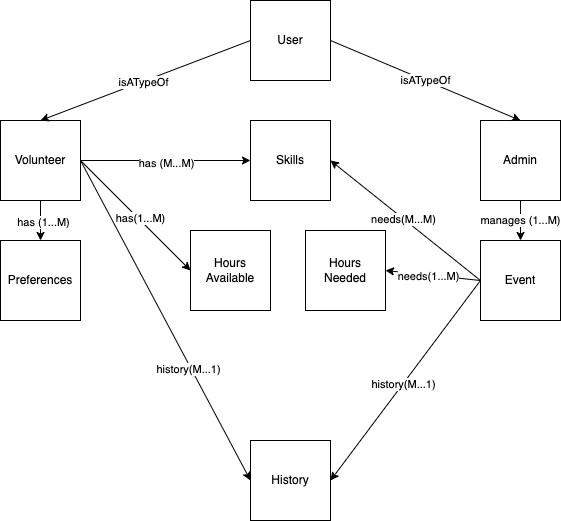

The diagram above was exported from draw.io. Its source (the exported page's mxGraphModel, read from the mxfile embedded in the PNG):
<mxGraphModel dx="742" dy="747" grid="1" gridSize="10" guides="1" tooltips="1" connect="1" arrows="1" fold="1" page="1" pageScale="1" pageWidth="850" pageHeight="1100" math="0" shadow="0">
  <root>
    <mxCell id="0" />
    <mxCell id="1" parent="0" />
    <mxCell id="15" style="edgeStyle=none;html=1;exitX=1;exitY=0.5;exitDx=0;exitDy=0;entryX=0;entryY=0.5;entryDx=0;entryDy=0;" edge="1" parent="1" source="6" target="7">
      <mxGeometry relative="1" as="geometry" />
    </mxCell>
    <mxCell id="29" value="has (M...M)" style="edgeLabel;html=1;align=center;verticalAlign=middle;resizable=0;points=[];" vertex="1" connectable="0" parent="15">
      <mxGeometry x="-0.0019" y="-2" relative="1" as="geometry">
        <mxPoint as="offset" />
      </mxGeometry>
    </mxCell>
    <mxCell id="16" style="edgeStyle=none;html=1;exitX=1;exitY=0.5;exitDx=0;exitDy=0;entryX=0;entryY=0.5;entryDx=0;entryDy=0;" edge="1" parent="1" source="6" target="8">
      <mxGeometry relative="1" as="geometry" />
    </mxCell>
    <mxCell id="33" value="has(1...M)" style="edgeLabel;html=1;align=center;verticalAlign=middle;resizable=0;points=[];" vertex="1" connectable="0" parent="16">
      <mxGeometry x="0.0712" y="1" relative="1" as="geometry">
        <mxPoint as="offset" />
      </mxGeometry>
    </mxCell>
    <mxCell id="17" style="edgeStyle=none;html=1;exitX=0.5;exitY=1;exitDx=0;exitDy=0;entryX=0.5;entryY=0;entryDx=0;entryDy=0;" edge="1" parent="1" source="6" target="11">
      <mxGeometry relative="1" as="geometry" />
    </mxCell>
    <mxCell id="34" value="has (1...M)" style="edgeLabel;html=1;align=center;verticalAlign=middle;resizable=0;points=[];" vertex="1" connectable="0" parent="17">
      <mxGeometry x="0.0501" y="2" relative="1" as="geometry">
        <mxPoint as="offset" />
      </mxGeometry>
    </mxCell>
    <mxCell id="25" style="edgeStyle=none;html=1;exitX=1;exitY=0.5;exitDx=0;exitDy=0;entryX=0;entryY=0.5;entryDx=0;entryDy=0;" edge="1" parent="1" source="6" target="9">
      <mxGeometry relative="1" as="geometry" />
    </mxCell>
    <mxCell id="37" value="history(M...1)" style="edgeLabel;html=1;align=center;verticalAlign=middle;resizable=0;points=[];" vertex="1" connectable="0" parent="25">
      <mxGeometry x="0.298" y="-3" relative="1" as="geometry">
        <mxPoint as="offset" />
      </mxGeometry>
    </mxCell>
    <mxCell id="6" value="Volunteer" style="whiteSpace=wrap;html=1;aspect=fixed;" vertex="1" parent="1">
      <mxGeometry x="80" y="120" width="80" height="80" as="geometry" />
    </mxCell>
    <mxCell id="7" value="Skills" style="whiteSpace=wrap;html=1;aspect=fixed;" vertex="1" parent="1">
      <mxGeometry x="330" y="120" width="80" height="80" as="geometry" />
    </mxCell>
    <mxCell id="8" value="Hours&lt;br&gt;Available" style="whiteSpace=wrap;html=1;aspect=fixed;" vertex="1" parent="1">
      <mxGeometry x="270" y="230" width="80" height="80" as="geometry" />
    </mxCell>
    <mxCell id="9" value="History" style="whiteSpace=wrap;html=1;aspect=fixed;" vertex="1" parent="1">
      <mxGeometry x="330" y="440" width="80" height="80" as="geometry" />
    </mxCell>
    <mxCell id="21" style="edgeStyle=none;html=1;exitX=0;exitY=0.5;exitDx=0;exitDy=0;entryX=1;entryY=0.5;entryDx=0;entryDy=0;" edge="1" parent="1" source="10" target="7">
      <mxGeometry relative="1" as="geometry" />
    </mxCell>
    <mxCell id="30" value="needs(M...M)" style="edgeLabel;html=1;align=center;verticalAlign=middle;resizable=0;points=[];" vertex="1" connectable="0" parent="21">
      <mxGeometry x="0.0322" y="1" relative="1" as="geometry">
        <mxPoint as="offset" />
      </mxGeometry>
    </mxCell>
    <mxCell id="24" style="edgeStyle=none;html=1;exitX=0;exitY=0.5;exitDx=0;exitDy=0;entryX=1;entryY=0.5;entryDx=0;entryDy=0;" edge="1" parent="1" source="10" target="9">
      <mxGeometry relative="1" as="geometry" />
    </mxCell>
    <mxCell id="36" value="history(M...1)" style="edgeLabel;html=1;align=center;verticalAlign=middle;resizable=0;points=[];" vertex="1" connectable="0" parent="24">
      <mxGeometry x="0.0296" relative="1" as="geometry">
        <mxPoint as="offset" />
      </mxGeometry>
    </mxCell>
    <mxCell id="27" style="edgeStyle=none;html=1;exitX=0;exitY=0.5;exitDx=0;exitDy=0;entryX=1;entryY=0.5;entryDx=0;entryDy=0;" edge="1" parent="1" source="10" target="26">
      <mxGeometry relative="1" as="geometry" />
    </mxCell>
    <mxCell id="32" value="needs(1...M)" style="edgeLabel;html=1;align=center;verticalAlign=middle;resizable=0;points=[];" vertex="1" connectable="0" parent="27">
      <mxGeometry x="0.118" y="1" relative="1" as="geometry">
        <mxPoint as="offset" />
      </mxGeometry>
    </mxCell>
    <mxCell id="10" value="Event" style="whiteSpace=wrap;html=1;aspect=fixed;" vertex="1" parent="1">
      <mxGeometry x="560" y="240" width="80" height="80" as="geometry" />
    </mxCell>
    <mxCell id="11" value="Preferences" style="whiteSpace=wrap;html=1;aspect=fixed;" vertex="1" parent="1">
      <mxGeometry x="80" y="240" width="80" height="80" as="geometry" />
    </mxCell>
    <mxCell id="35" value="manages (1...M)" style="edgeStyle=none;html=1;exitX=0.5;exitY=1;exitDx=0;exitDy=0;entryX=0.5;entryY=0;entryDx=0;entryDy=0;" edge="1" parent="1" source="12" target="10">
      <mxGeometry relative="1" as="geometry" />
    </mxCell>
    <mxCell id="12" value="Admin" style="whiteSpace=wrap;html=1;aspect=fixed;" vertex="1" parent="1">
      <mxGeometry x="560" y="120" width="80" height="80" as="geometry" />
    </mxCell>
    <mxCell id="14" style="edgeStyle=none;html=1;exitX=0;exitY=0.5;exitDx=0;exitDy=0;entryX=0.5;entryY=0;entryDx=0;entryDy=0;" edge="1" parent="1" source="13" target="6">
      <mxGeometry relative="1" as="geometry" />
    </mxCell>
    <mxCell id="28" value="isATypeOf" style="edgeLabel;html=1;align=center;verticalAlign=middle;resizable=0;points=[];" vertex="1" connectable="0" parent="14">
      <mxGeometry x="0.0244" y="1" relative="1" as="geometry">
        <mxPoint as="offset" />
      </mxGeometry>
    </mxCell>
    <mxCell id="18" value="isATypeOf" style="edgeStyle=none;html=1;exitX=1;exitY=0.5;exitDx=0;exitDy=0;entryX=0.5;entryY=0;entryDx=0;entryDy=0;" edge="1" parent="1" source="13" target="12">
      <mxGeometry relative="1" as="geometry" />
    </mxCell>
    <mxCell id="13" value="User" style="whiteSpace=wrap;html=1;aspect=fixed;" vertex="1" parent="1">
      <mxGeometry x="330" width="80" height="80" as="geometry" />
    </mxCell>
    <mxCell id="26" value="Hours&lt;br&gt;Needed" style="whiteSpace=wrap;html=1;aspect=fixed;" vertex="1" parent="1">
      <mxGeometry x="385" y="230" width="80" height="80" as="geometry" />
    </mxCell>
  </root>
</mxGraphModel>